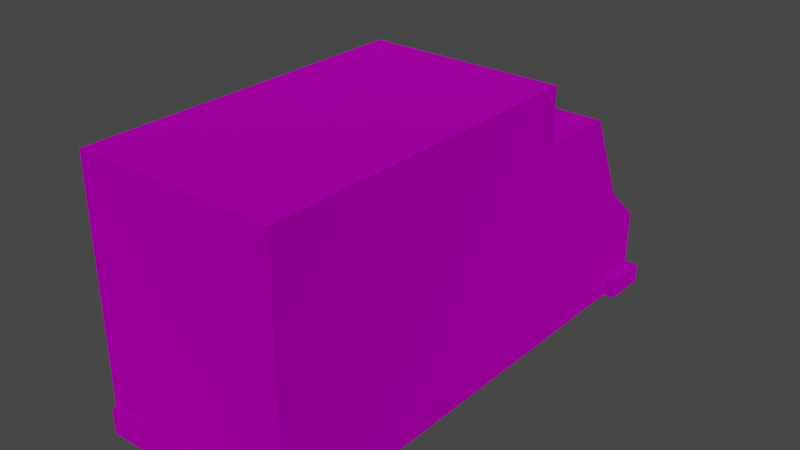 # Source: truck_1.blend  (saved by Blender 4.0.36; exported with 4.5.12 LTS)
import bpy
from mathutils import Matrix  # noqa: F401  (used for matrix-valued properties, if any)

bpy.ops.wm.read_factory_settings(use_empty=True)
scene = bpy.context.scene
scene.name = 'Scene'

# ---- collections
col_collection = bpy.data.collections.new('Collection'); scene.collection.children.link(col_collection)

# ---- images (referenced by path relative to the original .blend; pixels are not part of the script)
import os
ASSET_DIR = os.environ.get("B2B_ASSET_DIR", "")  # directory of the original .blend (textures are referenced by path, not embedded)
HERE = os.path.dirname(os.path.abspath(__file__))  # packed textures are extracted next to this script under _unpacked/

def load_image(name, relpath, width, height, colorspace="sRGB"):
    """Load a texture the original file referenced (path relative to the .blend, or extracted next to this script)."""
    p = next((c for c in (os.path.join(HERE, relpath), os.path.join(ASSET_DIR, relpath)) if relpath and os.path.exists(c)), "")
    if p:
        img = bpy.data.images.load(p, check_existing=True)
        img.name = name
    else:  # same state as the original file: an image datablock whose file is absent (Cycles renders it pink)
        img = bpy.data.images.new(name, width, height)
        img.source = "FILE"
        img.filepath = "//" + (relpath or name)
    img.colorspace_settings.name = colorspace
    return img
img_palette_jpg = load_image('Palette.jpg', 'Palette.jpg', 1024, 1024, 'sRGB')
img_palette_jpg_001 = load_image('Palette.jpg.001', 'Palette.jpg', 1024, 1024, 'sRGB')

# ---- materials (node trees are filled in below, after node groups)
mat_world_ap = bpy.data.materials.new('World ap')
mat_world_ap.use_backface_culling = True
mat_world_ap.use_transparent_shadow = False
mat_world_ap.diffuse_color = (0.7087, 0.699, 0.6808, 1.0)
mat_world_ap.roughness = 1.0
mat_world_ap.specular_intensity = 0.0
mat_world_ap.metallic = 1.0
mat_world_ap_001 = bpy.data.materials.new('World ap.001')
mat_world_ap_001.use_backface_culling = True
mat_world_ap_001.use_transparent_shadow = False
mat_world_ap_001.diffuse_color = (0.7087, 0.699, 0.6808, 1.0)
mat_world_ap_001.roughness = 1.0
mat_world_ap_001.specular_intensity = 0.0
mat_world_ap_001.metallic = 1.0

# ---- material node trees
mat_world_ap.use_nodes = True; mat_world_ap.node_tree.nodes.clear()
_N = mat_world_ap.node_tree.nodes; _L = mat_world_ap.node_tree.links
n0 = _N.new('ShaderNodeBsdfPrincipled'); n0.name = 'Principled BSDF'; n0.location = (10, 300)
n0.distribution = 'GGX'
n0.subsurface_method = 'RANDOM_WALK_SKIN'
n0.inputs[1].default_value = 1.0
n0.inputs[2].default_value = 1.0
n0.inputs[3].default_value = 1.0
n0.inputs[13].default_value = 0.0
n0.inputs[27].default_value = (0.0, 0.0, 0.0, 1.0)
n0.inputs[28].default_value = 1.0
n1 = _N.new('ShaderNodeOutputMaterial'); n1.name = 'Material Output'; n1.location = (300, 300)
n2 = _N.new('ShaderNodeTexImage'); n2.name = 'Image Texture'; n2.location = (-300, 600)
n2.image = img_palette_jpg
_L.new(n0.outputs[0], n1.inputs[0])
_L.new(n2.outputs[0], n0.inputs[0])
n1.is_active_output = True
mat_world_ap_001.use_nodes = True; mat_world_ap_001.node_tree.nodes.clear()
_N = mat_world_ap_001.node_tree.nodes; _L = mat_world_ap_001.node_tree.links
n0 = _N.new('ShaderNodeBsdfPrincipled'); n0.name = 'Principled BSDF'; n0.location = (10, 300)
n0.distribution = 'GGX'
n0.subsurface_method = 'RANDOM_WALK_SKIN'
n0.inputs[1].default_value = 1.0
n0.inputs[2].default_value = 1.0
n0.inputs[3].default_value = 1.0
n0.inputs[13].default_value = 0.0
n0.inputs[27].default_value = (0.0, 0.0, 0.0, 1.0)
n0.inputs[28].default_value = 1.0
n1 = _N.new('ShaderNodeOutputMaterial'); n1.name = 'Material Output'; n1.location = (300, 300)
n2 = _N.new('ShaderNodeTexImage'); n2.name = 'Image Texture'; n2.location = (-300, 600)
n2.image = img_palette_jpg_001
_L.new(n0.outputs[0], n1.inputs[0])
_L.new(n2.outputs[0], n0.inputs[0])
n1.is_active_output = True

# ---- world
world_world = bpy.data.worlds.new('World'); scene.world = world_world
world_world.use_nodes = True; world_world.node_tree.nodes.clear()
_N = world_world.node_tree.nodes; _L = world_world.node_tree.links
n0 = _N.new('ShaderNodeOutputWorld'); n0.name = 'World Output'; n0.location = (300, 300)
n1 = _N.new('ShaderNodeBackground'); n1.name = 'Background'; n1.location = (10, 300)
n1.inputs[0].default_value = (0.05088, 0.05088, 0.05088, 1.0)
_L.new(n1.outputs[0], n0.inputs[0])
n0.is_active_output = True
world_world.color = (0.05088, 0.05088, 0.05088)
world_world.use_sun_shadow = False
world_world.sun_shadow_jitter_overblur = 0.0

# ---- meshes
me_car_08_3 = bpy.data.meshes.new('Car_08.3')
me_car_08_3.from_pydata([(1.245, -3.506, 0.2141), (1.245, -3.506, 0.5402), (-0.004068, -3.506, 0.5402), (-0.004068, -3.506, 0.2141), (1.245, -3.458, 1.496), (1.245, -3.458, 2.778), (-0.004068, -3.458, 2.778), (-0.004068, -3.458, 1.496), (-1.253, -3.458, 2.778), (-1.253, -3.458, 1.496), (-1.253, -3.506, 0.5402), (-1.253, -3.506, 0.2141), (-1.253, -3.458, 0.2141), (-1.253, -3.458, 0.5402), (-1.253, -1.314, 0.5402), (-1.253, -1.314, 0.2141), (-1.253, -1.314, 2.778), (-1.253, -1.314, 1.496), (-1.253, 0.8298, 2.778), (-1.253, 0.8298, 1.496), (-1.253, 0.8298, 0.5402), (-1.383, 2.929, 0.2024), (-1.383, 2.929, 0.4414), (-0.004069, 2.929, 0.4414), (-0.004069, 2.929, 0.2024), (-0.004069, 2.837, 1.065), (-0.6285, 2.837, 1.065), (-0.004069, 2.837, 1.198), (-1.253, 2.837, 1.065), (-1.253, 2.837, 1.198), (1.245, 2.837, 1.065), (0.6204, 2.837, 1.065), (1.245, 2.837, 1.198), (1.375, 2.929, 0.4414), (1.375, 2.929, 0.2024), (1.245, 0.8298, 2.778), (1.245, 0.8298, 3.13), (1.245, -1.314, 3.13), (1.245, -1.314, 2.778), (1.245, 0.8298, 3.483), (1.245, -1.314, 3.483), (1.245, -3.458, 3.483), (1.245, -3.458, 3.13), (-0.004068, -1.314, 3.483), (-0.004068, -3.458, 3.483), (-0.004068, 0.8298, 3.483), (-1.253, 0.8298, 3.483), (-1.253, -1.314, 3.483), (-1.253, -3.458, 3.483), (1.245, 0.8298, 0.2141), (1.245, -1.314, 0.2141), (-0.004068, -1.314, 0.2141), (-0.004068, 0.8298, 0.2141), (1.245, -3.458, 0.2141), (-0.004068, -3.458, 0.2141), (-1.253, 0.8298, 0.2141), (-0.004068, -3.458, 3.13), (-1.253, -3.458, 3.13), (-1.253, -1.314, 3.13), (-1.253, 0.8298, 3.13), (-0.004068, 0.8298, 3.13), (-0.004068, 0.8298, 2.778), (1.245, -1.314, 1.496), (1.245, -3.458, 0.5402), (1.245, -1.314, 0.5402), (1.245, 0.8298, 0.5402), (1.245, 0.8298, 1.496), (-1.253, 1.333, 0.2141), (-0.004068, 1.333, 0.2141), (-1.253, 1.836, 0.2141), (-0.004069, 1.836, 0.2141), (1.245, 1.836, 0.2141), (1.245, 1.333, 0.2141), (1.245, 1.333, 0.5402), (1.245, 1.333, 1.496), (1.245, 1.836, 0.5402), (1.245, 1.356, 1.554), (1.245, 1.813, 1.554), (1.245, 1.813, 2.719), (1.245, 1.356, 2.719), (1.245, 0.8983, 1.554), (1.245, 0.8983, 2.719), (1.176, 1.85, 2.747), (1.176, 2.323, 1.681), (-0.004069, 2.323, 1.681), (-0.004069, 1.85, 2.747), (1.245, 2.337, 1.65), (-0.004069, 2.337, 1.65), (-1.253, 2.337, 1.65), (-1.184, 2.323, 1.681), (-1.184, 1.85, 2.747), (-1.253, 1.801, 2.689), (-1.253, 2.232, 1.718), (-1.253, 1.801, 1.585), (-1.253, 2.337, 1.095), (-1.253, 2.837, 0.7477), (-1.253, 2.837, 0.4306), (-1.253, 2.337, 0.4381), (-1.253, 2.337, 0.2141), (-1.253, 1.836, 0.5402), (-0.004069, 2.337, 0.2141), (-1.253, 2.837, 0.2141), (-0.004069, 2.837, 0.2141), (1.245, 2.837, 0.2141), (1.245, 2.337, 0.2141), (1.245, 2.337, 0.4381), (1.245, 2.337, 1.095), (1.245, 1.836, 1.496), (1.375, 2.345, 0.2024), (1.375, 2.345, 0.4497), (-1.253, 1.836, 2.778), (-1.253, 1.333, 2.778), (-0.004068, 1.333, 2.778), (-0.004069, 1.836, 2.778), (1.245, 1.333, 2.778), (1.245, 1.836, 2.778), (-1.253, 1.333, 0.5402), (-1.253, 1.333, 1.496), (-1.253, 1.836, 1.496), (-1.253, 1.368, 1.585), (-1.253, 0.9345, 1.585), (-1.253, 0.9345, 2.689), (-1.253, 1.368, 2.689), (1.245, 2.268, 1.694), (-0.004068, -3.458, 0.5402), (-0.6285, 2.837, 0.7477), (-0.6285, 2.837, 0.4306), (-1.211, 2.837, 0.7693), (-1.211, 2.837, 1.043), (-0.671, 2.837, 1.043), (-0.671, 2.837, 0.7693), (-0.5542, 2.837, 0.7666), (-0.5542, 2.837, 1.046), (-0.004069, 2.837, 1.046), (-0.004069, 2.837, 0.7666), (-0.004069, 2.837, 0.7477), (-0.004069, 2.837, 0.4306), (0.6204, 2.837, 0.7477), (0.6204, 2.837, 0.4306), (0.5461, 2.837, 1.046), (0.5461, 2.837, 0.7666), (0.6719, 2.837, 0.7739), (0.6719, 2.837, 1.039), (1.193, 2.837, 1.039), (1.193, 2.837, 0.7739), (1.245, 2.837, 0.7477), (1.245, 2.837, 0.4306), (-1.383, 2.345, 0.2024), (-1.383, 2.345, 0.4497)], [], [(0, 1, 2, 3), (4, 5, 6, 7), (7, 6, 8, 9), (3, 2, 10, 11), (12, 13, 14, 15), (9, 8, 16, 17), (17, 16, 18, 19), (14, 17, 19, 20), (21, 22, 23, 24), (25, 26, 27), (26, 28, 29), (26, 29, 27), (30, 31, 32), (31, 25, 27), (31, 27, 32), (24, 23, 33, 34), (35, 36, 37, 38), (36, 39, 40, 37), (37, 40, 41, 42), (38, 37, 42, 5), (41, 40, 43, 44), (40, 39, 45, 43), (43, 45, 46, 47), (44, 43, 47, 48), (49, 50, 51, 52), (50, 53, 54, 51), (51, 54, 12, 15), (52, 51, 15, 55), (5, 42, 56, 6), (42, 41, 44, 56), (56, 44, 48, 57), (6, 56, 57, 8), (8, 57, 58, 16), (57, 48, 47, 58), (58, 47, 46, 59), (16, 58, 59, 18), (18, 59, 60, 61), (59, 46, 45, 60), (60, 45, 39, 36), (61, 60, 36, 35), (5, 4, 62, 38), (4, 63, 64, 62), (64, 50, 49, 65), (38, 62, 66, 35), (55, 67, 68, 52), (67, 69, 70, 68), (68, 70, 71, 72), (52, 68, 72, 49), (73, 74, 66, 65), (72, 71, 75, 73), (76, 77, 78, 79), (80, 76, 79, 81), (82, 83, 84, 85), (86, 32, 27, 87), (87, 27, 29, 88), (85, 84, 89, 90), (91, 92, 93), (88, 29, 28, 94), (28, 95, 94), (95, 96, 97), (95, 97, 94), (97, 98, 69, 99), (69, 98, 100, 70), (98, 101, 102, 100), (100, 102, 103, 104), (70, 100, 104, 71), (105, 106, 107, 75), (108, 34, 33, 109), (106, 30, 32, 86), (107, 106, 86), (110, 111, 112, 113), (111, 18, 61, 112), (112, 61, 35, 114), (113, 112, 114, 115), (116, 117, 118, 99), (67, 55, 20, 116), (119, 120, 121, 122), (93, 119, 122, 91), (123, 78, 77), (88, 94, 118), (118, 93, 92, 88), (88, 92, 91, 110), (111, 122, 121, 18), (18, 121, 120, 19), (19, 120, 119, 117), (110, 91, 122, 111), (117, 119, 93, 118), (115, 82, 85, 113), (87, 84, 83, 86), (86, 83, 82, 115), (113, 85, 90, 110), (110, 90, 89, 88), (88, 89, 84, 87), (114, 79, 78, 115), (107, 77, 76, 74), (66, 80, 81, 35), (35, 81, 79, 114), (74, 76, 80, 66), (86, 123, 77, 107), (115, 78, 123, 86), (63, 4, 7, 124), (124, 7, 9, 13), (13, 9, 17, 14), (20, 55, 15, 14), (96, 95, 125, 126), (127, 128, 129, 130), (131, 132, 133, 134), (126, 125, 135, 136), (136, 135, 137, 138), (134, 133, 139, 140), (141, 142, 143, 144), (138, 137, 145, 146), (63, 53, 50, 64), (65, 66, 62, 64), (65, 49, 72, 73), (75, 107, 74, 73), (22, 21, 147, 148), (99, 118, 94, 97), (75, 71, 104, 105), (146, 145, 105), (145, 30, 106), (145, 106, 105), (99, 69, 67, 116), (20, 19, 117, 116), (101, 21, 24, 102), (96, 126, 22), (126, 136, 23), (126, 23, 22), (102, 24, 34, 103), (136, 138, 23), (138, 146, 33), (138, 33, 23), (104, 108, 109, 105), (105, 109, 33, 146), (103, 34, 108, 104), (96, 22, 148, 97), (97, 148, 147, 98), (98, 147, 21, 101), (53, 0, 3, 54), (124, 2, 1, 63), (63, 1, 0, 53), (54, 3, 11, 12), (12, 11, 10, 13), (13, 10, 2, 124), (95, 127, 130, 125), (125, 130, 129, 26), (26, 129, 128, 28), (28, 128, 127, 95), (137, 141, 144, 145), (145, 144, 143, 30), (30, 143, 142, 31), (31, 142, 141, 137), (125, 131, 134, 135), (25, 133, 132, 26), (26, 132, 131, 125), (135, 134, 140, 137), (137, 140, 139, 31), (31, 139, 133, 25)])
me_car_08_3.polygons.foreach_set('material_index', [1, 1, 1, 1, 1, 1, 1, 1, 1, 1, 1, 1, 1, 1, 1, 1, 1, 1, 1, 1, 1, 1, 1, 1, 1, 1, 1, 1, 1, 1, 1, 1, 1, 1, 1, 1, 1, 1, 1, 1, 1, 1, 1, 1, 1, 1, 1, 1, 1, 1, 1, 1, 1, 1, 1, 1, 1, 1, 1, 1, 1, 1, 1, 1, 1, 1, 1, 1, 1, 1, 1, 1, 1, 1, 1, 1, 1, 1, 1, 1, 1, 1, 1, 1, 1, 1, 1, 1, 1, 1, 1, 1, 1, 1, 1, 1, 1, 1, 1, 1, 1, 1, 1, 1, 1, 1, 1, 1, 1, 1, 1, 1, 1, 1, 1, 1, 1, 1, 1, 1, 1, 1, 1, 1, 1, 1, 1, 1, 1, 1, 1, 1, 1, 1, 1, 1, 1, 1, 1, 1, 1, 1, 1, 1, 1, 1, 1, 1, 1, 1, 1, 1, 1, 1, 1, 1, 1, 1])
_uv = me_car_08_3.uv_layers.new(name='UVMap')
_uv.uv.foreach_set('vector', [0.9276, -0.8181, 0.9279, -0.8181, 0.9279, -0.8191, 0.9276, -0.8191, 0.8386, -0.5378, 0.8406, -0.5378, 0.8406, -0.5397, 0.8386, -0.5397, 0.8386, -0.5397, 0.8406, -0.5397, 0.8406, -0.5416, 0.8386, -0.5416, 0.9276, -0.8191, 0.9279, -0.8191, 0.9279, -0.8202, 0.9276, -0.8202, 0.8472, -0.5595, 0.8477, -0.5595, 0.8477, -0.5627, 0.8472, -0.5627, 0.8428, -0.5419, 0.8448, -0.5419, 0.8448, -0.5451, 0.8428, -0.5451, 0.8428, -0.5451, 0.8448, -0.5451, 0.8448, -0.5483, 0.8428, -0.5483, 0.8413, -0.5451, 0.8428, -0.5451, 0.8428, -0.5483, 0.8413, -0.5483, 0.9269, -0.8202, 0.9268, -0.8202, 0.9268, -0.8191, 0.9269, -0.8191, 0.7227, -0.2037, 0.7227, -0.2046, 0.722, -0.2037, 0.7227, -0.2046, 0.7227, -0.2056, 0.722, -0.2056, 0.7227, -0.2046, 0.722, -0.2056, 0.722, -0.2037, 0.7227, -0.2018, 0.7227, -0.2028, 0.722, -0.2018, 0.7227, -0.2028, 0.7227, -0.2037, 0.722, -0.2037, 0.7227, -0.2028, 0.722, -0.2037, 0.722, -0.2018, 0.9269, -0.8191, 0.9268, -0.8191, 0.9268, -0.8181, 0.9269, -0.8181, 0.8365, -0.5484, 0.8359, -0.5484, 0.8359, -0.5452, 0.8365, -0.5452, 0.8359, -0.5483, 0.8354, -0.5483, 0.8354, -0.5451, 0.8359, -0.5451, 0.8359, -0.5451, 0.8354, -0.5451, 0.8354, -0.5419, 0.8359, -0.5419, 0.8365, -0.5451, 0.8359, -0.5451, 0.8359, -0.5419, 0.8365, -0.5419, 0.8459, -0.5351, 0.8459, -0.5384, 0.8439, -0.5384, 0.8439, -0.5351, 0.8459, -0.5384, 0.8459, -0.5416, 0.8439, -0.5416, 0.8439, -0.5384, 0.8439, -0.5384, 0.8439, -0.5416, 0.842, -0.5416, 0.842, -0.5384, 0.8439, -0.5351, 0.8439, -0.5384, 0.842, -0.5384, 0.842, -0.5351, 0.7191, -0.2123, 0.7191, -0.2091, 0.7211, -0.2091, 0.7211, -0.2123, 0.7191, -0.2091, 0.7191, -0.2059, 0.7211, -0.2059, 0.7211, -0.2091, 0.7211, -0.2091, 0.7211, -0.2059, 0.7231, -0.2059, 0.7231, -0.2091, 0.7211, -0.2123, 0.7211, -0.2091, 0.7231, -0.2091, 0.7231, -0.2123, 0.8406, -0.5378, 0.8411, -0.5378, 0.8411, -0.5397, 0.8406, -0.5397, 0.8411, -0.5378, 0.8417, -0.5378, 0.8417, -0.5397, 0.8411, -0.5397, 0.8411, -0.5397, 0.8417, -0.5397, 0.8417, -0.5416, 0.8411, -0.5416, 0.8406, -0.5397, 0.8411, -0.5397, 0.8411, -0.5416, 0.8406, -0.5416, 0.8448, -0.5419, 0.8453, -0.5419, 0.8453, -0.5451, 0.8448, -0.5451, 0.8453, -0.5419, 0.8459, -0.5419, 0.8459, -0.5451, 0.8453, -0.5451, 0.8453, -0.5451, 0.8459, -0.5451, 0.8459, -0.5483, 0.8453, -0.5483, 0.8448, -0.5451, 0.8453, -0.5451, 0.8453, -0.5483, 0.8448, -0.5483, 0.8309, -0.5514, 0.8303, -0.5514, 0.8303, -0.5496, 0.8309, -0.5496, 0.8303, -0.5514, 0.8297, -0.5514, 0.8297, -0.5496, 0.8303, -0.5496, 0.8303, -0.5494, 0.8297, -0.5494, 0.8297, -0.5476, 0.8303, -0.5476, 0.8309, -0.5496, 0.8303, -0.5496, 0.8303, -0.5477, 0.8309, -0.5477, 0.8365, -0.542, 0.8385, -0.542, 0.8385, -0.5452, 0.8365, -0.5452, 0.8385, -0.542, 0.84, -0.542, 0.84, -0.5452, 0.8385, -0.5452, 0.8464, -0.5627, 0.8469, -0.5627, 0.8469, -0.5659, 0.8464, -0.5659, 0.8365, -0.5452, 0.8385, -0.5452, 0.8385, -0.5484, 0.8365, -0.5484, 0.7231, -0.2123, 0.7231, -0.2131, 0.7211, -0.2131, 0.7211, -0.2123, 0.7231, -0.2131, 0.7231, -0.2138, 0.7211, -0.2138, 0.7211, -0.2131, 0.7211, -0.2131, 0.7211, -0.2138, 0.7191, -0.2138, 0.7191, -0.2131, 0.7211, -0.2123, 0.7211, -0.2131, 0.7191, -0.2131, 0.7191, -0.2123, 0.728, -0.2131, 0.7265, -0.2131, 0.7265, -0.2123, 0.728, -0.2123, 0.8565, -0.5891, 0.8565, -0.5898, 0.856, -0.5898, 0.856, -0.5891, 0.8235, -0.8901, 0.8235, -0.8879, 0.8294, -0.8879, 0.8294, -0.8901, 0.8235, -0.8923, 0.8235, -0.8901, 0.8294, -0.8901, 0.8294, -0.8923, 0.8448, -0.9226, 0.8406, -0.9226, 0.8406, -0.9172, 0.8448, -0.9172, 0.7206, -0.2018, 0.722, -0.2018, 0.722, -0.2037, 0.7206, -0.2037, 0.7206, -0.2037, 0.722, -0.2037, 0.722, -0.2056, 0.7206, -0.2056, 0.8448, -0.9172, 0.8406, -0.9172, 0.8406, -0.9117, 0.8448, -0.9117, 0.8052, -0.8879, 0.8089, -0.8857, 0.811, -0.8879, 0.7315, -0.2146, 0.7303, -0.2153, 0.7295, -0.2153, 0.7302, -0.2146, 0.7295, -0.2153, 0.7292, -0.2153, 0.7302, -0.2146, 0.7292, -0.2153, 0.729, -0.2153, 0.7291, -0.2146, 0.7292, -0.2153, 0.7291, -0.2146, 0.7302, -0.2146, 0.8475, -0.5682, 0.8472, -0.5682, 0.8472, -0.5674, 0.8477, -0.5674, 0.7231, -0.2138, 0.7231, -0.2146, 0.7211, -0.2146, 0.7211, -0.2138, 0.7231, -0.2146, 0.7231, -0.2153, 0.7211, -0.2153, 0.7211, -0.2146, 0.7211, -0.2146, 0.7211, -0.2153, 0.7191, -0.2153, 0.7191, -0.2146, 0.7211, -0.2138, 0.7211, -0.2146, 0.7191, -0.2146, 0.7191, -0.2138, 0.7281, -0.2146, 0.7271, -0.2146, 0.7265, -0.2138, 0.728, -0.2138, 0.9298, -0.8254, 0.9298, -0.8259, 0.9297, -0.8259, 0.9296, -0.8254, 0.7271, -0.2146, 0.7277, -0.2153, 0.727, -0.2153, 0.7257, -0.2146, 0.7265, -0.2138, 0.7271, -0.2146, 0.7257, -0.2146, 0.7258, -0.2015, 0.7258, -0.2008, 0.7277, -0.2008, 0.7277, -0.2015, 0.7258, -0.2008, 0.7258, -0.2, 0.7277, -0.2, 0.7277, -0.2008, 0.7277, -0.2008, 0.7277, -0.2, 0.7297, -0.2, 0.7297, -0.2008, 0.7277, -0.2015, 0.7277, -0.2008, 0.7297, -0.2008, 0.7297, -0.2015, 0.7293, -0.2131, 0.7308, -0.2131, 0.7308, -0.2138, 0.7293, -0.2138, 0.8472, -0.5666, 0.8472, -0.5659, 0.8477, -0.5659, 0.8477, -0.5666, 0.811, -0.8901, 0.811, -0.8923, 0.8052, -0.8923, 0.8052, -0.8901, 0.811, -0.8879, 0.811, -0.8901, 0.8052, -0.8901, 0.8052, -0.8879, 0.8257, -0.8857, 0.8294, -0.8879, 0.8235, -0.8879, 0.7315, -0.2146, 0.7302, -0.2146, 0.7308, -0.2138, 0.7308, -0.2138, 0.7308, -0.2138, 0.7315, -0.2146, 0.7315, -0.2146, 0.7315, -0.2146, 0.7315, -0.2146, 0.7328, -0.2138, 0.7328, -0.2138, 0.7328, -0.2131, 0.7328, -0.2131, 0.7328, -0.2123, 0.7328, -0.2123, 0.7328, -0.2123, 0.7328, -0.2123, 0.7308, -0.2123, 0.7308, -0.2123, 0.7308, -0.2123, 0.7308, -0.2123, 0.7308, -0.2131, 0.7308, -0.2131, 0.7328, -0.2138, 0.7328, -0.2138, 0.7328, -0.2131, 0.7328, -0.2131, 0.7308, -0.2131, 0.7308, -0.2131, 0.7308, -0.2138, 0.7308, -0.2138, 0.7191, -0.2018, 0.7191, -0.2018, 0.7191, -0.2037, 0.7191, -0.2037, 0.7197, -0.1916, 0.7197, -0.1916, 0.7197, -0.22, 0.7197, -0.22, 0.7206, -0.2018, 0.7206, -0.2018, 0.7191, -0.2018, 0.7191, -0.2018, 0.7191, -0.2037, 0.7191, -0.2037, 0.7191, -0.2056, 0.7191, -0.2056, 0.7191, -0.2056, 0.7191, -0.2056, 0.7206, -0.2056, 0.7206, -0.2056, 0.7206, -0.2056, 0.7206, -0.2056, 0.7206, -0.2037, 0.7206, -0.2037, 0.7245, -0.2131, 0.7245, -0.2131, 0.7245, -0.2138, 0.7245, -0.2138, 0.7265, -0.2138, 0.7265, -0.2138, 0.7265, -0.2131, 0.7265, -0.2131, 0.7265, -0.2123, 0.7265, -0.2123, 0.7245, -0.2123, 0.7245, -0.2123, 0.7245, -0.2123, 0.7245, -0.2123, 0.7245, -0.2131, 0.7245, -0.2131, 0.7265, -0.2131, 0.7265, -0.2131, 0.7265, -0.2123, 0.7265, -0.2123, 0.7257, -0.2146, 0.7257, -0.2146, 0.7265, -0.2138, 0.7265, -0.2138, 0.7245, -0.2138, 0.7245, -0.2138, 0.7257, -0.2146, 0.7257, -0.2146, 0.8371, -0.5378, 0.8386, -0.5378, 0.8386, -0.5397, 0.8371, -0.5397, 0.8371, -0.5397, 0.8386, -0.5397, 0.8386, -0.5416, 0.8371, -0.5416, 0.8413, -0.5419, 0.8428, -0.5419, 0.8428, -0.5451, 0.8413, -0.5451, 0.8477, -0.5659, 0.8472, -0.5659, 0.8472, -0.5627, 0.8477, -0.5627, 0.7233, -0.2056, 0.723, -0.2056, 0.723, -0.2046, 0.7233, -0.2046, 0.779, -0.04878, 0.7787, -0.04878, 0.7787, -0.04784, 0.779, -0.04784, 0.747, -0.5438, 0.7467, -0.5438, 0.7467, -0.5429, 0.747, -0.5429, 0.7233, -0.2046, 0.723, -0.2046, 0.723, -0.2037, 0.7233, -0.2037, 0.7233, -0.2037, 0.723, -0.2037, 0.723, -0.2028, 0.7233, -0.2028, 0.747, -0.5429, 0.7467, -0.5429, 0.7467, -0.542, 0.747, -0.542, 0.779, -0.04597, 0.7787, -0.04597, 0.7787, -0.04503, 0.779, -0.04503, 0.7233, -0.2028, 0.723, -0.2028, 0.723, -0.2018, 0.7233, -0.2018, 0.8464, -0.5595, 0.8469, -0.5595, 0.8469, -0.5627, 0.8464, -0.5627, 0.84, -0.5484, 0.8385, -0.5484, 0.8385, -0.5452, 0.84, -0.5452, 0.8464, -0.5659, 0.8469, -0.5659, 0.8469, -0.5666, 0.8464, -0.5666, 0.728, -0.2138, 0.7265, -0.2138, 0.7265, -0.2131, 0.728, -0.2131, 0.9301, -0.8259, 0.93, -0.8259, 0.93, -0.8254, 0.9302, -0.8254, 0.7293, -0.2138, 0.7308, -0.2138, 0.7302, -0.2146, 0.7291, -0.2146, 0.8464, -0.5674, 0.8469, -0.5674, 0.8469, -0.5682, 0.8465, -0.5682, 0.7283, -0.2153, 0.728, -0.2153, 0.7281, -0.2146, 0.728, -0.2153, 0.7277, -0.2153, 0.7271, -0.2146, 0.728, -0.2153, 0.7271, -0.2146, 0.7281, -0.2146, 0.7293, -0.2138, 0.7288, -0.2138, 0.7288, -0.2131, 0.7293, -0.2131, 0.7293, -0.2123, 0.7308, -0.2123, 0.7308, -0.2131, 0.7293, -0.2131, 0.9402, -0.825, 0.9402, -0.825, 0.9402, -0.8284, 0.9402, -0.8284, 0.9405, -0.825, 0.9405, -0.8267, 0.9405, -0.825, 0.9405, -0.8267, 0.9405, -0.8284, 0.9405, -0.8284, 0.9268, -0.8197, 0.9268, -0.8191, 0.9268, -0.8202, 0.9402, -0.8284, 0.9402, -0.8284, 0.9402, -0.8317, 0.9402, -0.8317, 0.9405, -0.8284, 0.9405, -0.8301, 0.9405, -0.8284, 0.9405, -0.8301, 0.9405, -0.8317, 0.9405, -0.8317, 0.9268, -0.8186, 0.9268, -0.8181, 0.9268, -0.8191, 0.7285, -0.2146, 0.7285, -0.2146, 0.7281, -0.2146, 0.7281, -0.2146, 0.9285, -0.8249, 0.9285, -0.8249, 0.9277, -0.8213, 0.9277, -0.8213, 0.9268, -0.8213, 0.9268, -0.8213, 0.9268, -0.8249, 0.9268, -0.8249, 0.9245, -0.8213, 0.9245, -0.8213, 0.9237, -0.8249, 0.9237, -0.8249, 0.9302, -0.8254, 0.9302, -0.8254, 0.93, -0.8254, 0.93, -0.8254, 0.9254, -0.8249, 0.9254, -0.8249, 0.9254, -0.8213, 0.9254, -0.8213, 0.9381, -0.8317, 0.9381, -0.8317, 0.9381, -0.8284, 0.9381, -0.8284, 0.9372, -0.8284, 0.9372, -0.8284, 0.9372, -0.8317, 0.9372, -0.8317, 0.9372, -0.8317, 0.9372, -0.8317, 0.9381, -0.8317, 0.9381, -0.8317, 0.9381, -0.8284, 0.9381, -0.8284, 0.9381, -0.825, 0.9381, -0.825, 0.9381, -0.825, 0.9381, -0.825, 0.9372, -0.825, 0.9372, -0.825, 0.9372, -0.825, 0.9372, -0.825, 0.9372, -0.8284, 0.9372, -0.8284, 0.7477, -0.2138, 0.7477, -0.2138, 0.7477, -0.2167, 0.7477, -0.2167, 0.723, -0.2046, 0.723, -0.2046, 0.7227, -0.2046, 0.7227, -0.2046, 0.7486, -0.2167, 0.7486, -0.2167, 0.7486, -0.2138, 0.7486, -0.2138, 0.7486, -0.2138, 0.7486, -0.2138, 0.7478, -0.2138, 0.7478, -0.2138, 0.7477, -0.2225, 0.7477, -0.2225, 0.7477, -0.2255, 0.7477, -0.2255, 0.7478, -0.224, 0.7478, -0.224, 0.7486, -0.224, 0.7486, -0.224, 0.7486, -0.2255, 0.7486, -0.2255, 0.7486, -0.2225, 0.7486, -0.2225, 0.7227, -0.2028, 0.7227, -0.2028, 0.723, -0.2028, 0.723, -0.2028, 0.7477, -0.2167, 0.7477, -0.2167, 0.7477, -0.2196, 0.7477, -0.2196, 0.7486, -0.2196, 0.7486, -0.2196, 0.7486, -0.2167, 0.7486, -0.2167, 0.7227, -0.2046, 0.7227, -0.2046, 0.723, -0.2046, 0.723, -0.2046, 0.7477, -0.2196, 0.7477, -0.2196, 0.7477, -0.2225, 0.7477, -0.2225, 0.723, -0.2028, 0.723, -0.2028, 0.7227, -0.2028, 0.7227, -0.2028, 0.7486, -0.2225, 0.7486, -0.2225, 0.7486, -0.2196, 0.7486, -0.2196])
me_car_08_3.materials.append(mat_world_ap)
me_car_08_3.materials.append(mat_world_ap_001)
me_car_08_3.update()
me_cube = bpy.data.meshes.new('Cube')
me_cube.from_pydata([(-1.0, -1.0, -1.0), (-1.0, -1.0, 1.0), (-1.0, 1.0, -1.0), (-1.0, 1.0, 1.0), (1.0, -1.0, -1.0), (1.0, -1.0, 1.0), (1.0, 1.0, -1.0), (1.0, 1.0, 1.0)], [], [(0, 1, 3, 2), (2, 3, 7, 6), (6, 7, 5, 4), (4, 5, 1, 0), (2, 6, 4, 0), (7, 3, 1, 5)])
_uv = me_cube.uv_layers.new(name='UVMap')
_uv.uv.foreach_set('vector', [0.375, 0.0, 0.625, 0.0, 0.625, 0.25, 0.375, 0.25, 0.375, 0.25, 0.625, 0.25, 0.625, 0.5, 0.375, 0.5, 0.375, 0.5, 0.625, 0.5, 0.625, 0.75, 0.375, 0.75, 0.375, 0.75, 0.625, 0.75, 0.625, 1.0, 0.375, 1.0, 0.125, 0.5, 0.375, 0.5, 0.375, 0.75, 0.125, 0.75, 0.625, 0.5, 0.875, 0.5, 0.875, 0.75, 0.625, 0.75])
me_cube.update()
me_cube_001 = bpy.data.meshes.new('Cube.001')
me_cube_001.from_pydata([(-1.0, -1.0, -1.0), (-1.0, -1.0, 1.0), (-1.0, 1.0, -1.0), (-1.0, 1.0, 1.0), (1.0, -1.0, -1.0), (1.0, -1.0, 1.0), (1.0, 1.0, -1.0), (1.0, 1.0, 1.0)], [], [(0, 1, 3, 2), (2, 3, 7, 6), (6, 7, 5, 4), (4, 5, 1, 0), (2, 6, 4, 0), (7, 3, 1, 5)])
_uv = me_cube_001.uv_layers.new(name='UVMap')
_uv.uv.foreach_set('vector', [0.375, 0.0, 0.625, 0.0, 0.625, 0.25, 0.375, 0.25, 0.375, 0.25, 0.625, 0.25, 0.625, 0.5, 0.375, 0.5, 0.375, 0.5, 0.625, 0.5, 0.625, 0.75, 0.375, 0.75, 0.375, 0.75, 0.625, 0.75, 0.625, 1.0, 0.375, 1.0, 0.125, 0.5, 0.375, 0.5, 0.375, 0.75, 0.125, 0.75, 0.625, 0.5, 0.875, 0.5, 0.875, 0.75, 0.625, 0.75])
me_cube_001.update()
me_cube_002 = bpy.data.meshes.new('Cube.002')
me_cube_002.from_pydata([(-1.0, -1.0, -1.0), (-1.0, -1.0, 1.0), (-1.0, 1.0, -1.0), (-1.0, 1.0, 1.0), (1.0, -1.0, -1.0), (1.0, -1.0, 1.0), (1.0, 1.0, -1.0), (1.0, 1.0, 1.0)], [], [(0, 1, 3, 2), (2, 3, 7, 6), (6, 7, 5, 4), (4, 5, 1, 0), (2, 6, 4, 0), (7, 3, 1, 5)])
_uv = me_cube_002.uv_layers.new(name='UVMap')
_uv.uv.foreach_set('vector', [0.375, 0.0, 0.625, 0.0, 0.625, 0.25, 0.375, 0.25, 0.375, 0.25, 0.625, 0.25, 0.625, 0.5, 0.375, 0.5, 0.375, 0.5, 0.625, 0.5, 0.625, 0.75, 0.375, 0.75, 0.375, 0.75, 0.625, 0.75, 0.625, 1.0, 0.375, 1.0, 0.125, 0.5, 0.375, 0.5, 0.375, 0.75, 0.125, 0.75, 0.625, 0.5, 0.875, 0.5, 0.875, 0.75, 0.625, 0.75])
me_cube_002.update()
me_cube_003 = bpy.data.meshes.new('Cube.003')
me_cube_003.from_pydata([(-1.0, -1.0, -1.0), (-1.0, -1.0, 1.0), (-1.0, 1.0, -1.0), (-1.0, 1.0, 1.0), (1.0, -1.0, -1.0), (1.0, -1.0, 1.0), (1.0, 1.0, -1.0), (1.0, 1.0, 1.0)], [], [(0, 1, 3, 2), (2, 3, 7, 6), (6, 7, 5, 4), (4, 5, 1, 0), (2, 6, 4, 0), (7, 3, 1, 5)])
_uv = me_cube_003.uv_layers.new(name='UVMap')
_uv.uv.foreach_set('vector', [0.375, 0.0, 0.625, 0.0, 0.625, 0.25, 0.375, 0.25, 0.375, 0.25, 0.625, 0.25, 0.625, 0.5, 0.375, 0.5, 0.375, 0.5, 0.625, 0.5, 0.625, 0.75, 0.375, 0.75, 0.375, 0.75, 0.625, 0.75, 0.625, 1.0, 0.375, 1.0, 0.125, 0.5, 0.375, 0.5, 0.375, 0.75, 0.125, 0.75, 0.625, 0.5, 0.875, 0.5, 0.875, 0.75, 0.625, 0.75])
me_cube_003.update()

# ---- objects
ob_car_08_3 = bpy.data.objects.new('Car_08.3', me_car_08_3)
ob_wheel_rr = bpy.data.objects.new('wheel_rr', None)
ob_wheel_rl = bpy.data.objects.new('wheel_rl', None)
ob_wheel_fr = bpy.data.objects.new('wheel_fr', None)
ob_wheel_fl = bpy.data.objects.new('wheel_fl', None)
ob_cube = bpy.data.objects.new('Cube', me_cube)
ob_cube_001 = bpy.data.objects.new('Cube.001', me_cube_001)
ob_cube_002 = bpy.data.objects.new('Cube.002', me_cube_002)
ob_cube_003 = bpy.data.objects.new('Cube.003', me_cube_003)

# ---- transforms, parenting, visibility, modifiers, constraints
ob_car_08_3.location = (0.0, 0.0, 0.0)
ob_wheel_rr.location = (1.24, -2.125, 0.35)
ob_wheel_rl.location = (-1.24, -2.125, 0.35)
ob_wheel_fr.location = (1.259, 1.707, 0.35)
ob_wheel_fl.location = (-1.259, 1.707, 0.35)
ob_cube.parent = ob_car_08_3
ob_cube.location = (0.0, -1.309, 1.834)
ob_cube.scale = (1.248, 2.144, 1.614)
ob_cube.hide_render = True
ob_cube.display_type = 'WIRE'
ob_cube_001.parent = ob_car_08_3
ob_cube_001.location = (0.0, 1.351, 1.487)
ob_cube_001.scale = (1.239, 0.5245, 1.286)
ob_cube_001.hide_render = True
ob_cube_001.display_type = 'WIRE'
ob_cube_002.parent = ob_car_08_3
ob_cube_002.location = (0.0, 2.366, 0.6995)
ob_cube_002.scale = (1.239, 0.5245, 0.5083)
ob_cube_002.hide_render = True
ob_cube_002.display_type = 'WIRE'
ob_cube_003.parent = ob_car_08_3
ob_cube_003.location = (0.0, 1.697, 1.551)
ob_cube_003.rotation_euler = (0.5726, -0.0, 0.0)
ob_cube_003.scale = (1.239, 0.8076, 0.9283)
ob_cube_003.hide_render = True
ob_cube_003.display_type = 'WIRE'

# ---- collection membership
col_collection.objects.link(ob_car_08_3)
col_collection.objects.link(ob_wheel_rr)
col_collection.objects.link(ob_wheel_rl)
col_collection.objects.link(ob_wheel_fr)
col_collection.objects.link(ob_wheel_fl)
col_collection.objects.link(ob_cube)
col_collection.objects.link(ob_cube_001)
col_collection.objects.link(ob_cube_002)
col_collection.objects.link(ob_cube_003)

# ---- scene / render settings (as saved in the file)
scene.frame_start = 1; scene.frame_end = 250; scene.frame_set(1)
scene.render.engine = 'BLENDER_EEVEE_NEXT'
scene.cycles.use_denoising = False
scene.cycles.samples = 128
scene.cycles.sampling_pattern = 'TABULATED_SOBOL'
scene.cycles.use_adaptive_sampling = False
scene.cycles.use_light_tree = False
scene.view_settings.view_transform = 'Filmic'
bpy.context.view_layer.update()

# ---- added for rendering (the .blend has no active camera and no usable light): camera, sun
cam_auto = bpy.data.cameras.new('AutoCamera')
cam_auto.lens = 50.0
cam_auto.sensor_width = 36.0
cam_auto.clip_end = 1000.0
ob_auto_camera = bpy.data.objects.new('AutoCamera', cam_auto)
scene.collection.objects.link(ob_auto_camera)
ob_auto_camera.location = (7.14915, -8.87236, 7.56505)
ob_auto_camera.rotation_euler = (1.09748, -7.21219e-08, 0.694738)
scene.camera = ob_auto_camera
light_auto_sun = bpy.data.lights.new('AutoSun', 'SUN')
light_auto_sun.energy = 3.0
light_auto_sun.angle = 0.0523599
ob_auto_sun = bpy.data.objects.new('AutoSun', light_auto_sun)
scene.collection.objects.link(ob_auto_sun)
ob_auto_sun.rotation_euler = (0.872665, 0.174533, 0.523599)
bpy.context.view_layer.update()

